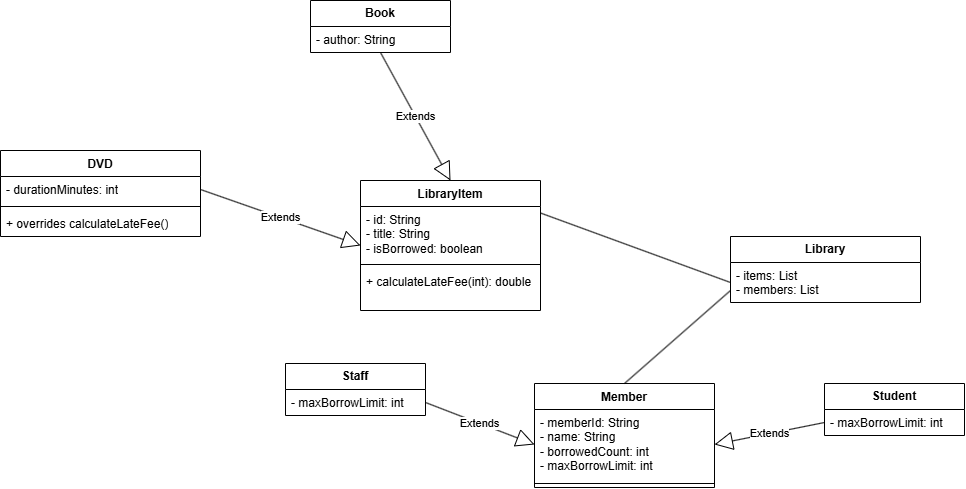

The diagram above was exported from draw.io. Its source (the exported page's mxGraphModel, read from the mxfile embedded in the PNG):
<mxGraphModel dx="1030" dy="663" grid="1" gridSize="10" guides="1" tooltips="1" connect="1" arrows="1" fold="1" page="1" pageScale="1" pageWidth="1169" pageHeight="827" math="0" shadow="0">
  <root>
    <mxCell id="0" />
    <mxCell id="1" parent="0" />
    <mxCell id="g6EEOV1xQf98Zzz6TbGt-1" parent="1" style="swimlane;fontStyle=1;align=center;verticalAlign=top;childLayout=stackLayout;horizontal=1;startSize=26;horizontalStack=0;resizeParent=1;resizeParentMax=0;resizeLast=0;collapsible=1;marginBottom=0;whiteSpace=wrap;html=1;" value="LibraryItem" vertex="1">
      <mxGeometry height="130" width="180" x="440" y="260" as="geometry" />
    </mxCell>
    <mxCell id="g6EEOV1xQf98Zzz6TbGt-2" parent="g6EEOV1xQf98Zzz6TbGt-1" style="text;strokeColor=none;fillColor=none;align=left;verticalAlign=top;spacingLeft=4;spacingRight=4;overflow=hidden;rotatable=0;points=[[0,0.5],[1,0.5]];portConstraint=eastwest;whiteSpace=wrap;html=1;" value="- id: String&lt;div&gt;- title: String&lt;/div&gt;&lt;div&gt;- isBorrowed: boolean&lt;/div&gt;" vertex="1">
      <mxGeometry height="54" width="180" y="26" as="geometry" />
    </mxCell>
    <mxCell id="g6EEOV1xQf98Zzz6TbGt-3" parent="g6EEOV1xQf98Zzz6TbGt-1" style="line;strokeWidth=1;fillColor=none;align=left;verticalAlign=middle;spacingTop=-1;spacingLeft=3;spacingRight=3;rotatable=0;labelPosition=right;points=[];portConstraint=eastwest;strokeColor=inherit;" value="" vertex="1">
      <mxGeometry height="8" width="180" y="80" as="geometry" />
    </mxCell>
    <mxCell id="g6EEOV1xQf98Zzz6TbGt-4" parent="g6EEOV1xQf98Zzz6TbGt-1" style="text;strokeColor=none;fillColor=none;align=left;verticalAlign=top;spacingLeft=4;spacingRight=4;overflow=hidden;rotatable=0;points=[[0,0.5],[1,0.5]];portConstraint=eastwest;whiteSpace=wrap;html=1;" value=" + calculateLateFee(int): double" vertex="1">
      <mxGeometry height="42" width="180" y="88" as="geometry" />
    </mxCell>
    <mxCell id="g6EEOV1xQf98Zzz6TbGt-13" parent="1" style="swimlane;fontStyle=0;childLayout=stackLayout;horizontal=1;startSize=26;fillColor=none;horizontalStack=0;resizeParent=1;resizeParentMax=0;resizeLast=0;collapsible=1;marginBottom=0;whiteSpace=wrap;html=1;" value="&lt;b&gt;Book&lt;/b&gt;" vertex="1">
      <mxGeometry height="52" width="140" x="390" y="80" as="geometry" />
    </mxCell>
    <mxCell id="g6EEOV1xQf98Zzz6TbGt-14" parent="g6EEOV1xQf98Zzz6TbGt-13" style="text;strokeColor=none;fillColor=none;align=left;verticalAlign=top;spacingLeft=4;spacingRight=4;overflow=hidden;rotatable=0;points=[[0,0.5],[1,0.5]];portConstraint=eastwest;whiteSpace=wrap;html=1;" value="- author: String" vertex="1">
      <mxGeometry height="26" width="140" y="26" as="geometry" />
    </mxCell>
    <mxCell id="g6EEOV1xQf98Zzz6TbGt-17" parent="1" style="swimlane;fontStyle=1;align=center;verticalAlign=top;childLayout=stackLayout;horizontal=1;startSize=26;horizontalStack=0;resizeParent=1;resizeParentMax=0;resizeLast=0;collapsible=1;marginBottom=0;whiteSpace=wrap;html=1;" value="DVD" vertex="1">
      <mxGeometry height="86" width="200" x="80" y="230" as="geometry" />
    </mxCell>
    <mxCell id="g6EEOV1xQf98Zzz6TbGt-18" parent="g6EEOV1xQf98Zzz6TbGt-17" style="text;strokeColor=none;fillColor=none;align=left;verticalAlign=top;spacingLeft=4;spacingRight=4;overflow=hidden;rotatable=0;points=[[0,0.5],[1,0.5]];portConstraint=eastwest;whiteSpace=wrap;html=1;" value="- durationMinutes: int" vertex="1">
      <mxGeometry height="26" width="200" y="26" as="geometry" />
    </mxCell>
    <mxCell id="g6EEOV1xQf98Zzz6TbGt-19" parent="g6EEOV1xQf98Zzz6TbGt-17" style="line;strokeWidth=1;fillColor=none;align=left;verticalAlign=middle;spacingTop=-1;spacingLeft=3;spacingRight=3;rotatable=0;labelPosition=right;points=[];portConstraint=eastwest;strokeColor=inherit;" value="" vertex="1">
      <mxGeometry height="8" width="200" y="52" as="geometry" />
    </mxCell>
    <mxCell id="g6EEOV1xQf98Zzz6TbGt-20" parent="g6EEOV1xQf98Zzz6TbGt-17" style="text;strokeColor=none;fillColor=none;align=left;verticalAlign=top;spacingLeft=4;spacingRight=4;overflow=hidden;rotatable=0;points=[[0,0.5],[1,0.5]];portConstraint=eastwest;whiteSpace=wrap;html=1;" value="+&amp;nbsp;overrides calculateLateFee()" vertex="1">
      <mxGeometry height="26" width="200" y="60" as="geometry" />
    </mxCell>
    <mxCell id="g6EEOV1xQf98Zzz6TbGt-21" parent="1" style="swimlane;fontStyle=1;align=center;verticalAlign=top;childLayout=stackLayout;horizontal=1;startSize=26;horizontalStack=0;resizeParent=1;resizeParentMax=0;resizeLast=0;collapsible=1;marginBottom=0;whiteSpace=wrap;html=1;" value="Member" vertex="1">
      <mxGeometry height="104" width="180" x="614" y="463" as="geometry" />
    </mxCell>
    <mxCell id="g6EEOV1xQf98Zzz6TbGt-22" parent="g6EEOV1xQf98Zzz6TbGt-21" style="text;strokeColor=none;fillColor=none;align=left;verticalAlign=top;spacingLeft=4;spacingRight=4;overflow=hidden;rotatable=0;points=[[0,0.5],[1,0.5]];portConstraint=eastwest;whiteSpace=wrap;html=1;" value="- memberId: String&lt;div&gt;- name: String&lt;/div&gt;&lt;div&gt;- borrowedCount: int&lt;/div&gt;&lt;div&gt;- maxBorrowLimit: int&lt;/div&gt;" vertex="1">
      <mxGeometry height="70" width="180" y="26" as="geometry" />
    </mxCell>
    <mxCell id="g6EEOV1xQf98Zzz6TbGt-23" parent="g6EEOV1xQf98Zzz6TbGt-21" style="line;strokeWidth=1;fillColor=none;align=left;verticalAlign=middle;spacingTop=-1;spacingLeft=3;spacingRight=3;rotatable=0;labelPosition=right;points=[];portConstraint=eastwest;strokeColor=inherit;" value="" vertex="1">
      <mxGeometry height="8" width="180" y="96" as="geometry" />
    </mxCell>
    <mxCell id="g6EEOV1xQf98Zzz6TbGt-29" parent="1" style="swimlane;fontStyle=0;childLayout=stackLayout;horizontal=1;startSize=26;fillColor=none;horizontalStack=0;resizeParent=1;resizeParentMax=0;resizeLast=0;collapsible=1;marginBottom=0;whiteSpace=wrap;html=1;" value="&lt;b&gt;Staff&lt;/b&gt;" vertex="1">
      <mxGeometry height="52" width="140" x="365" y="443" as="geometry" />
    </mxCell>
    <mxCell id="g6EEOV1xQf98Zzz6TbGt-30" parent="g6EEOV1xQf98Zzz6TbGt-29" style="text;strokeColor=none;fillColor=none;align=left;verticalAlign=top;spacingLeft=4;spacingRight=4;overflow=hidden;rotatable=0;points=[[0,0.5],[1,0.5]];portConstraint=eastwest;whiteSpace=wrap;html=1;" value="- maxBorrowLimit: int" vertex="1">
      <mxGeometry height="26" width="140" y="26" as="geometry" />
    </mxCell>
    <mxCell id="g6EEOV1xQf98Zzz6TbGt-31" parent="1" style="swimlane;fontStyle=0;childLayout=stackLayout;horizontal=1;startSize=26;fillColor=none;horizontalStack=0;resizeParent=1;resizeParentMax=0;resizeLast=0;collapsible=1;marginBottom=0;whiteSpace=wrap;html=1;" value="&lt;b&gt;Student&lt;/b&gt;" vertex="1">
      <mxGeometry height="52" width="140" x="904" y="463" as="geometry" />
    </mxCell>
    <mxCell id="g6EEOV1xQf98Zzz6TbGt-32" parent="g6EEOV1xQf98Zzz6TbGt-31" style="text;strokeColor=none;fillColor=none;align=left;verticalAlign=top;spacingLeft=4;spacingRight=4;overflow=hidden;rotatable=0;points=[[0,0.5],[1,0.5]];portConstraint=eastwest;whiteSpace=wrap;html=1;" value="- maxBorrowLimit: int" vertex="1">
      <mxGeometry height="26" width="140" y="26" as="geometry" />
    </mxCell>
    <mxCell id="g6EEOV1xQf98Zzz6TbGt-33" parent="1" style="swimlane;fontStyle=0;childLayout=stackLayout;horizontal=1;startSize=26;fillColor=none;horizontalStack=0;resizeParent=1;resizeParentMax=0;resizeLast=0;collapsible=1;marginBottom=0;whiteSpace=wrap;html=1;" value="&lt;b&gt;Library&lt;/b&gt;" vertex="1">
      <mxGeometry height="66" width="190" x="810" y="316" as="geometry" />
    </mxCell>
    <mxCell id="g6EEOV1xQf98Zzz6TbGt-34" parent="g6EEOV1xQf98Zzz6TbGt-33" style="text;strokeColor=none;fillColor=none;align=left;verticalAlign=top;spacingLeft=4;spacingRight=4;overflow=hidden;rotatable=0;points=[[0,0.5],[1,0.5]];portConstraint=eastwest;whiteSpace=wrap;html=1;" value="- items: List&lt;div&gt;- members: List&lt;/div&gt;" vertex="1">
      <mxGeometry height="40" width="190" y="26" as="geometry" />
    </mxCell>
    <mxCell id="g6EEOV1xQf98Zzz6TbGt-35" edge="1" parent="1" source="g6EEOV1xQf98Zzz6TbGt-13" style="endArrow=block;endSize=16;endFill=0;html=1;rounded=0;entryX=0.5;entryY=0;entryDx=0;entryDy=0;exitX=0.5;exitY=1;exitDx=0;exitDy=0;" target="g6EEOV1xQf98Zzz6TbGt-1" value="Extends">
      <mxGeometry relative="1" width="160" as="geometry">
        <mxPoint x="560" y="160" as="sourcePoint" />
        <mxPoint x="720" y="160" as="targetPoint" />
      </mxGeometry>
    </mxCell>
    <mxCell id="g6EEOV1xQf98Zzz6TbGt-36" edge="1" parent="1" source="g6EEOV1xQf98Zzz6TbGt-18" style="endArrow=block;endSize=16;endFill=0;html=1;rounded=0;exitX=1;exitY=0.5;exitDx=0;exitDy=0;entryX=0;entryY=0.5;entryDx=0;entryDy=0;" target="g6EEOV1xQf98Zzz6TbGt-1" value="Extends">
      <mxGeometry relative="1" width="160" as="geometry">
        <mxPoint x="340" y="232" as="sourcePoint" />
        <mxPoint x="500" y="232" as="targetPoint" />
      </mxGeometry>
    </mxCell>
    <mxCell id="g6EEOV1xQf98Zzz6TbGt-37" edge="1" parent="1" source="g6EEOV1xQf98Zzz6TbGt-30" style="endArrow=block;endSize=16;endFill=0;html=1;rounded=0;exitX=1;exitY=0.5;exitDx=0;exitDy=0;entryX=0;entryY=0.5;entryDx=0;entryDy=0;" target="g6EEOV1xQf98Zzz6TbGt-22" value="Extends">
      <mxGeometry relative="1" width="160" as="geometry">
        <mxPoint x="654" y="343" as="sourcePoint" />
        <mxPoint x="814" y="343" as="targetPoint" />
      </mxGeometry>
    </mxCell>
    <mxCell id="g6EEOV1xQf98Zzz6TbGt-38" edge="1" parent="1" source="g6EEOV1xQf98Zzz6TbGt-31" style="endArrow=block;endSize=16;endFill=0;html=1;rounded=0;entryX=1;entryY=0.5;entryDx=0;entryDy=0;exitX=0;exitY=0.75;exitDx=0;exitDy=0;" target="g6EEOV1xQf98Zzz6TbGt-22" value="Extends">
      <mxGeometry relative="1" width="160" as="geometry">
        <mxPoint x="924" y="433" as="sourcePoint" />
        <mxPoint x="1084" y="433" as="targetPoint" />
      </mxGeometry>
    </mxCell>
    <mxCell id="g6EEOV1xQf98Zzz6TbGt-40" edge="1" parent="1" source="g6EEOV1xQf98Zzz6TbGt-21" style="endArrow=none;html=1;rounded=0;exitX=0.5;exitY=0;exitDx=0;exitDy=0;" value="">
      <mxGeometry height="50" relative="1" width="50" as="geometry">
        <mxPoint x="670" y="380" as="sourcePoint" />
        <mxPoint x="810" y="370" as="targetPoint" />
      </mxGeometry>
    </mxCell>
    <mxCell id="g6EEOV1xQf98Zzz6TbGt-41" edge="1" parent="1" source="g6EEOV1xQf98Zzz6TbGt-1" style="endArrow=none;html=1;rounded=0;entryX=0;entryY=0.5;entryDx=0;entryDy=0;exitX=1;exitY=0.25;exitDx=0;exitDy=0;" target="g6EEOV1xQf98Zzz6TbGt-34" value="">
      <mxGeometry height="50" relative="1" width="50" as="geometry">
        <mxPoint x="670" y="380" as="sourcePoint" />
        <mxPoint x="720" y="330" as="targetPoint" />
      </mxGeometry>
    </mxCell>
  </root>
</mxGraphModel>